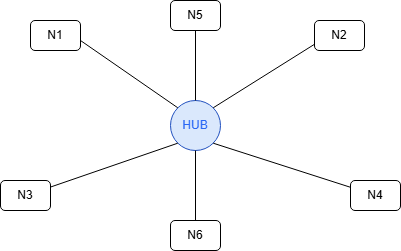

The diagram above was exported from draw.io. Its source (the exported page's mxGraphModel, read from the mxfile embedded in the PNG):
<mxGraphModel dx="877" dy="776" grid="1" gridSize="10" guides="1" tooltips="1" connect="1" arrows="1" fold="1" page="1" pageScale="1" pageWidth="827" pageHeight="1169" math="0" shadow="0">
  <root>
    <mxCell id="0" />
    <mxCell id="1" parent="0" />
    <mxCell id="G2nhE5f_ON7FbKm0-zio-2" parent="1" style="ellipse;whiteSpace=wrap;html=1;aspect=fixed;fillColor=#dae8fc;strokeColor=#2050BF;fontColor=#2967F5;" value="HUB" vertex="1">
      <mxGeometry height="50" width="50" x="270" y="330" as="geometry" />
    </mxCell>
    <mxCell id="G2nhE5f_ON7FbKm0-zio-3" edge="1" parent="1" style="endArrow=none;html=1;rounded=0;entryX=0.5;entryY=1;entryDx=0;entryDy=0;" target="G2nhE5f_ON7FbKm0-zio-2" value="">
      <mxGeometry height="50" relative="1" width="50" as="geometry">
        <Array as="points" />
        <mxPoint x="295" y="450" as="sourcePoint" />
        <mxPoint x="170" y="380" as="targetPoint" />
      </mxGeometry>
    </mxCell>
    <mxCell id="G2nhE5f_ON7FbKm0-zio-4" edge="1" parent="1" style="endArrow=none;html=1;rounded=0;entryX=0;entryY=1;entryDx=0;entryDy=0;" target="G2nhE5f_ON7FbKm0-zio-2" value="">
      <mxGeometry height="50" relative="1" width="50" as="geometry">
        <mxPoint x="140" y="420" as="sourcePoint" />
        <mxPoint x="170" y="380" as="targetPoint" />
      </mxGeometry>
    </mxCell>
    <mxCell id="G2nhE5f_ON7FbKm0-zio-5" edge="1" parent="1" style="endArrow=none;html=1;rounded=0;entryX=1;entryY=1;entryDx=0;entryDy=0;" target="G2nhE5f_ON7FbKm0-zio-2" value="">
      <mxGeometry height="50" relative="1" width="50" as="geometry">
        <mxPoint x="460" y="420" as="sourcePoint" />
        <mxPoint x="170" y="380" as="targetPoint" />
      </mxGeometry>
    </mxCell>
    <mxCell id="G2nhE5f_ON7FbKm0-zio-6" edge="1" parent="1" style="endArrow=none;html=1;rounded=0;entryX=0;entryY=0;entryDx=0;entryDy=0;" target="G2nhE5f_ON7FbKm0-zio-2" value="">
      <mxGeometry height="50" relative="1" width="50" as="geometry">
        <mxPoint x="180" y="270" as="sourcePoint" />
        <mxPoint x="170" y="380" as="targetPoint" />
      </mxGeometry>
    </mxCell>
    <mxCell id="G2nhE5f_ON7FbKm0-zio-7" edge="1" parent="1" style="endArrow=none;html=1;rounded=0;entryX=0.5;entryY=0;entryDx=0;entryDy=0;" target="G2nhE5f_ON7FbKm0-zio-2" value="">
      <mxGeometry height="50" relative="1" width="50" as="geometry">
        <mxPoint x="295" y="260" as="sourcePoint" />
        <mxPoint x="170" y="380" as="targetPoint" />
      </mxGeometry>
    </mxCell>
    <mxCell id="G2nhE5f_ON7FbKm0-zio-9" edge="1" parent="1" style="endArrow=none;html=1;rounded=0;entryX=1;entryY=0;entryDx=0;entryDy=0;" target="G2nhE5f_ON7FbKm0-zio-2" value="">
      <mxGeometry height="50" relative="1" width="50" as="geometry">
        <mxPoint x="420" y="270" as="sourcePoint" />
        <mxPoint x="170" y="380" as="targetPoint" />
      </mxGeometry>
    </mxCell>
    <mxCell id="wU7jMG0TH4yt5GNekjk9-1" parent="1" style="rounded=1;whiteSpace=wrap;html=1;" value="N5" vertex="1">
      <mxGeometry height="30" width="50" x="270" y="230" as="geometry" />
    </mxCell>
    <mxCell id="wU7jMG0TH4yt5GNekjk9-2" parent="1" style="rounded=1;whiteSpace=wrap;html=1;" value="N1" vertex="1">
      <mxGeometry height="30" width="50" x="130" y="250" as="geometry" />
    </mxCell>
    <mxCell id="wU7jMG0TH4yt5GNekjk9-3" parent="1" style="rounded=1;whiteSpace=wrap;html=1;" value="N3" vertex="1">
      <mxGeometry height="30" width="50" x="100" y="410" as="geometry" />
    </mxCell>
    <mxCell id="QQkXCQqCsFmX0IG5Nxsb-2" parent="1" style="rounded=1;whiteSpace=wrap;html=1;" value="N4" vertex="1">
      <mxGeometry height="30" width="50" x="450" y="410" as="geometry" />
    </mxCell>
    <mxCell id="QQkXCQqCsFmX0IG5Nxsb-3" parent="1" style="rounded=1;whiteSpace=wrap;html=1;" value="N2" vertex="1">
      <mxGeometry height="30" width="50" x="414" y="250" as="geometry" />
    </mxCell>
    <mxCell id="QQkXCQqCsFmX0IG5Nxsb-4" parent="1" style="rounded=1;whiteSpace=wrap;html=1;" value="N6" vertex="1">
      <mxGeometry height="30" width="50" x="270" y="450" as="geometry" />
    </mxCell>
  </root>
</mxGraphModel>